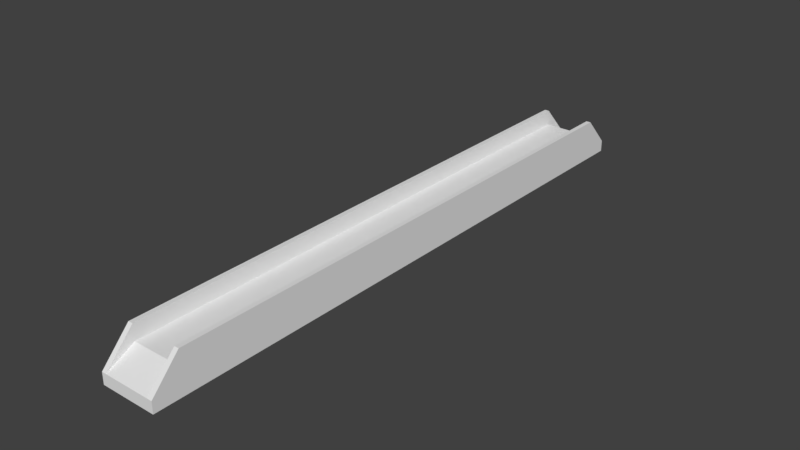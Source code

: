 # Source: Newbridge_60d.blend  (saved by Blender 2.78.0; exported with 4.5.12 LTS)
import bpy
from mathutils import Matrix  # noqa: F401  (used for matrix-valued properties, if any)

bpy.ops.wm.read_factory_settings(use_empty=True)
scene = bpy.context.scene
scene.name = 'Scene'

# ---- collections
col_collection_1 = bpy.data.collections.new('Collection 1'); scene.collection.children.link(col_collection_1)

# ---- materials (node trees are filled in below, after node groups)
mat_material_001 = bpy.data.materials.new('Material.001')
mat_material_001.alpha_threshold = 0.0
mat_material_001.use_transparent_shadow = False
mat_material_001.roughness = 0.5

# ---- material node trees

# ---- world
world_world = bpy.data.worlds.new('World'); scene.world = world_world
world_world.color = (0.05088, 0.05088, 0.05088)
world_world.use_sun_shadow = False
world_world.sun_shadow_jitter_overblur = 0.0
world_world.cycles.sampling_method = 'MANUAL'

# ---- meshes
me_cube_001 = bpy.data.meshes.new('Cube.001')
me_cube_001.from_pydata([(-1.02, -7.254, 2.453), (-1.02, -6.59, 3.066), (-0.9097, -7.254, 2.453), (-0.9097, -6.59, 3.066), (-1.02, -6.59, 2.453), (-0.9097, -6.59, 2.453), (-1.02, -6.59, 3.438), (-0.9097, -6.59, 3.438), (-1.02, -7.254, 2.727), (-0.9097, -7.254, 2.727), (-1.02, -6.59, 2.727), (0.3165, -7.254, 2.453), (0.3165, -6.59, 3.066), (0.2049, -7.254, 2.453), (0.2049, -6.59, 3.066), (0.3165, -6.59, 2.453), (0.2049, -6.59, 2.453), (0.3165, -6.59, 3.438), (0.2049, -6.59, 3.438), (0.3165, -7.254, 2.727), (0.2049, -7.254, 2.727), (0.3165, -6.59, 2.727), (-0.3538, -6.59, 3.066), (-0.3538, -7.254, 2.453), (-0.3538, -6.59, 2.453), (-0.3538, -7.254, 2.727), (-1.02, 0.0, 2.727), (-0.9097, 0.0, 3.438), (-1.02, 0.0, 3.438), (-0.9097, 0.0, 2.453), (-1.02, 0.0, 2.453), (-0.3538, 0.0, 2.453), (-1.02, 0.0, 3.066), (-0.9097, 0.0, 3.066), (-0.3538, 0.0, 3.066), (0.3165, 0.0, 2.727), (0.2049, 0.0, 3.438), (0.3165, 0.0, 3.438), (0.2049, 0.0, 2.453), (0.3165, 0.0, 2.453), (0.3165, 0.0, 3.066), (0.2049, 0.0, 3.066), (-1.02, -2.887, 2.727), (-0.9097, -2.887, 3.438), (-1.02, -2.887, 3.438), (-0.9097, -2.887, 2.453), (-1.02, -2.887, 2.453), (-0.3538, -2.887, 2.453), (-1.02, -2.887, 3.066), (-0.9097, -2.887, 3.066), (-0.3538, -2.887, 3.066), (0.3165, -2.887, 2.727), (0.2049, -2.887, 3.438), (0.3165, -2.887, 3.438), (0.2049, -2.887, 2.453), (0.3165, -2.887, 2.453), (0.3165, -2.887, 3.066), (0.2049, -2.887, 3.066), (-1.02, -5.836, 2.727), (-0.9097, -5.836, 3.438), (-1.02, -5.836, 3.438), (-0.9097, -5.836, 2.453), (-0.3538, -5.836, 2.453), (-1.02, -5.836, 3.066), (-0.9097, -5.836, 3.066), (-0.3538, -5.836, 3.066), (0.3165, -5.836, 2.727), (0.2049, -5.836, 3.438), (0.3165, -5.836, 3.438), (0.2049, -5.836, 2.453), (0.3165, -5.836, 3.066), (0.2049, -5.836, 3.066), (-1.02, -5.836, 2.453), (0.3165, -5.836, 2.453)], [], [(10, 8, 1), (5, 2, 0, 4), (9, 3, 7), (8, 6, 1), (64, 59, 7, 3), (2, 23, 25, 9), (60, 6, 7, 59), (61, 5, 4, 72), (58, 10, 1, 63), (0, 2, 9, 8), (4, 0, 8, 10), (23, 2, 5, 24), (9, 25, 22, 3), (7, 6, 8, 9), (21, 12, 19), (16, 15, 11, 13), (20, 18, 14), (19, 12, 17), (50, 34, 33, 49), (71, 14, 18, 67), (13, 20, 25, 23), (68, 67, 18, 17), (69, 73, 15, 16), (66, 70, 12, 21), (11, 19, 20, 13), (15, 21, 19, 11), (23, 24, 16, 13), (20, 14, 22, 25), (18, 20, 19, 17), (56, 40, 37, 53), (47, 31, 38, 54), (73, 66, 21, 15), (44, 28, 32, 48), (45, 29, 31, 47), (72, 4, 10, 58), (57, 41, 34, 50), (71, 57, 50, 65), (30, 46, 42, 26), (61, 45, 47, 62), (60, 44, 48, 63), (39, 35, 51, 55), (62, 47, 54, 69), (70, 56, 53, 68), (35, 40, 56, 51), (38, 39, 55, 54), (37, 36, 52, 53), (41, 57, 52, 36), (65, 50, 49, 64), (26, 42, 48, 32), (29, 45, 46, 30), (28, 44, 43, 27), (33, 27, 43, 49), (22, 65, 64, 3), (12, 70, 68, 17), (24, 62, 69, 16), (6, 60, 63, 1), (5, 61, 62, 24), (14, 71, 65, 22), (46, 72, 58, 42), (55, 51, 66, 73), (51, 56, 70, 66), (54, 55, 73, 69), (53, 52, 67, 68), (57, 71, 67, 52), (42, 58, 63, 48), (45, 61, 72, 46), (44, 60, 59, 43), (49, 43, 59, 64)])
me_cube_001.materials.append(mat_material_001)
me_cube_001.use_remesh_preserve_volume = False
me_cube_001.use_remesh_preserve_attributes = False
me_cube_001.use_mirror_vertex_groups = False
me_cube_001.update()

# ---- objects
ob_cube = bpy.data.objects.new('Cube', me_cube_001)

# ---- transforms, parenting, visibility, modifiers, constraints
ob_cube.location = (0.0, 0.0, 0.0)
ob_cube.lineart.crease_threshold = 0.0
_vg = ob_cube.vertex_groups.new(name='Group')
_m = ob_cube.modifiers.new('Mirror', 'MIRROR')
_m.use_axis = (False, True, False)
_m.use_clip = True

# ---- collection membership
col_collection_1.objects.link(ob_cube)

# ---- scene / render settings (as saved in the file)
scene.frame_start = 1; scene.frame_end = 250; scene.frame_set(0)
scene.render.engine = 'BLENDER_EEVEE_NEXT'
scene.render.resolution_percentage = 50
scene.render.dither_intensity = 0.0
scene.cycles.use_denoising = False
scene.cycles.samples = 128
scene.cycles.sampling_pattern = 'TABULATED_SOBOL'
scene.cycles.light_sampling_threshold = 0.0
scene.cycles.use_adaptive_sampling = False
scene.cycles.use_light_tree = False
scene.cycles.blur_glossy = 0.0
scene.cycles.sample_clamp_indirect = 0.0
scene.view_settings.view_transform = 'Standard'
bpy.context.view_layer.update()

# ---- added for rendering (the .blend has no active camera and no usable light): camera, sun
cam_auto = bpy.data.cameras.new('AutoCamera')
cam_auto.lens = 50.0
cam_auto.sensor_width = 36.0
cam_auto.clip_end = 1000.0
ob_auto_camera = bpy.data.objects.new('AutoCamera', cam_auto)
scene.collection.objects.link(ob_auto_camera)
ob_auto_camera.location = (13.1586, -16.2122, 13.7535)
ob_auto_camera.rotation_euler = (1.09748, -7.21219e-08, 0.694738)
scene.camera = ob_auto_camera
light_auto_sun = bpy.data.lights.new('AutoSun', 'SUN')
light_auto_sun.energy = 3.0
light_auto_sun.angle = 0.0523599
ob_auto_sun = bpy.data.objects.new('AutoSun', light_auto_sun)
scene.collection.objects.link(ob_auto_sun)
ob_auto_sun.rotation_euler = (0.872665, 0.174533, 0.523599)
bpy.context.view_layer.update()
